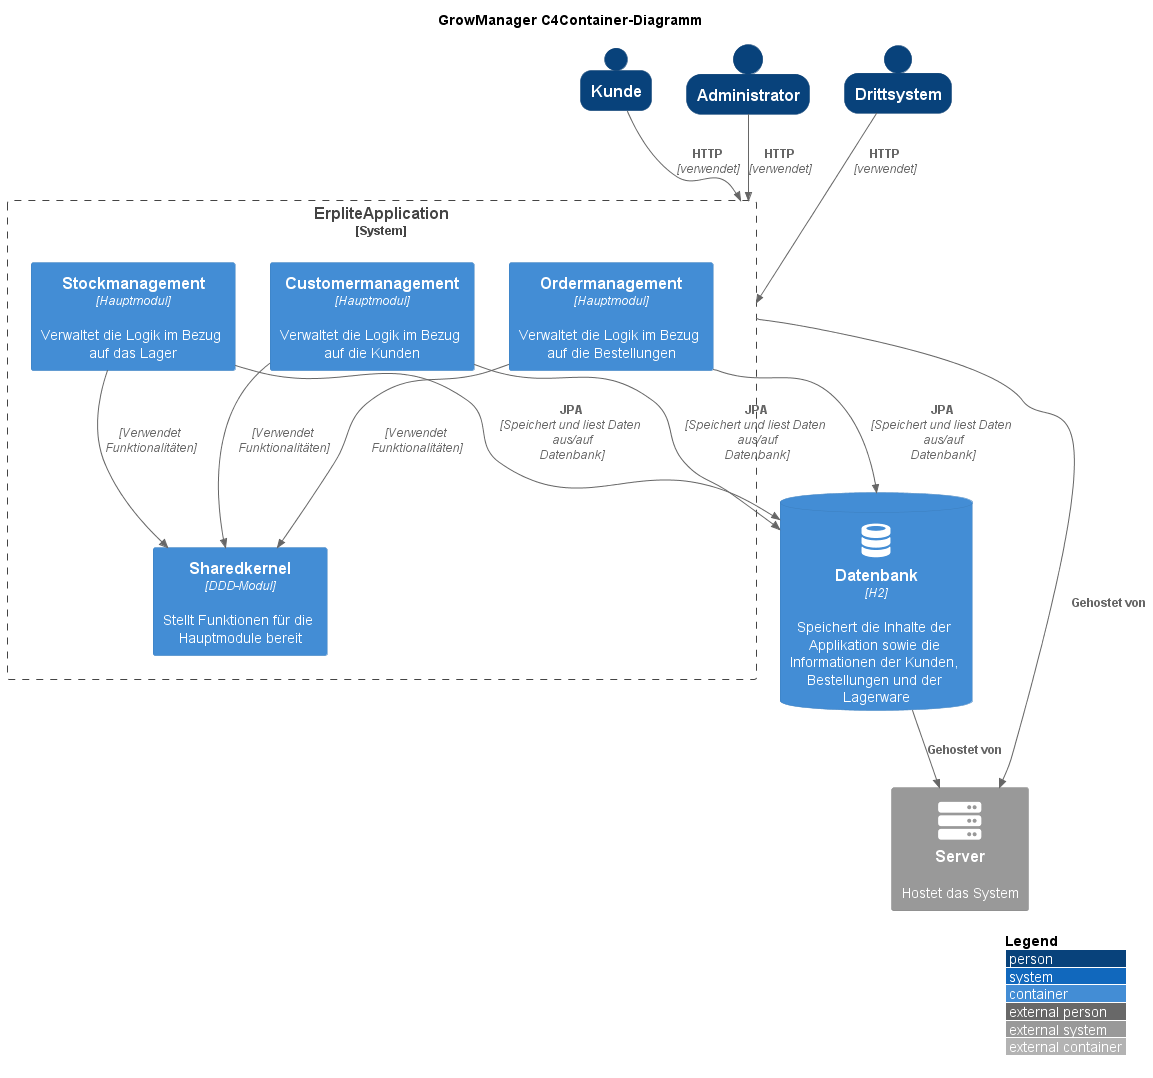

The diagram above was rendered by PlantUML. Its source (embedded in the PNG):
@startuml GrowManager_C4Container
!include https://raw.githubusercontent.com/plantuml-stdlib/C4-PlantUML/master/C4_Container.puml
!define DEVICONS https://raw.githubusercontent.com/tupadr3/plantuml-icon-font-sprites/master/devicons
!define FONTAWESOME https://raw.githubusercontent.com/tupadr3/plantuml-icon-font-sprites/master/font-awesome-5
' uncomment the following line and comment the first to use locally
' !include C4_Container.puml
!include FONTAWESOME/server.puml
!include DEVICONS/database.puml
!include FONTAWESOME/server.puml
!include DEVICONS/bootstrap.puml
!include DEVICONS/wordpress.puml

LAYOUT_WITH_LEGEND()

title GrowManager C4Container-Diagramm

SHOW_PERSON_OUTLINE()
Person(kunde, Kunde)
Person(admin, Administrator)
Person(drittsystem, Drittsystem)

System_Boundary(erpliteApplication, "ErpliteApplication ") {
    Container(customermanagement, "Customermanagement", "Hauptmodul", "Verwaltet die Logik im Bezug auf die Kunden")
    Container(ordermanagement, "Ordermanagement", "Hauptmodul", "Verwaltet die Logik im Bezug auf die Bestellungen")
    Container(stockmanagement, "Stockmanagement", "Hauptmodul", "Verwaltet die Logik im Bezug auf das Lager")
    Container(sharedkernel, "Sharedkernel", "DDD-Modul", "Stellt Funktionen für die Hauptmodule bereit")
    }

ContainerDb(database, "Datenbank", "H2", "Speichert die Inhalte der Applikation sowie die Informationen der Kunden, Bestellungen und der Lagerware", "database")

System_Ext(host, "Server", "Hostet das System", "server")

Rel(stockmanagement, database, "JPA", "Speichert und liest Daten aus/auf Datenbank")
Rel(ordermanagement, database, "JPA", "Speichert und liest Daten aus/auf Datenbank")
Rel(customermanagement, database, "JPA", "Speichert und liest Daten aus/auf Datenbank")

Rel(stockmanagement, sharedkernel, " ", "Verwendet Funktionalitäten")
Rel(ordermanagement, sharedkernel, " ", "Verwendet Funktionalitäten")
Rel(customermanagement, sharedkernel, " ", "Verwendet Funktionalitäten")

Rel(erpliteApplication, host, "Gehostet von")
Rel(database, host, "Gehostet von")

Rel(kunde, erpliteApplication, "HTTP", "verwendet")
Rel(admin, erpliteApplication, "HTTP", "verwendet")
Rel(drittsystem, erpliteApplication, "HTTP", "verwendet")


@enduml